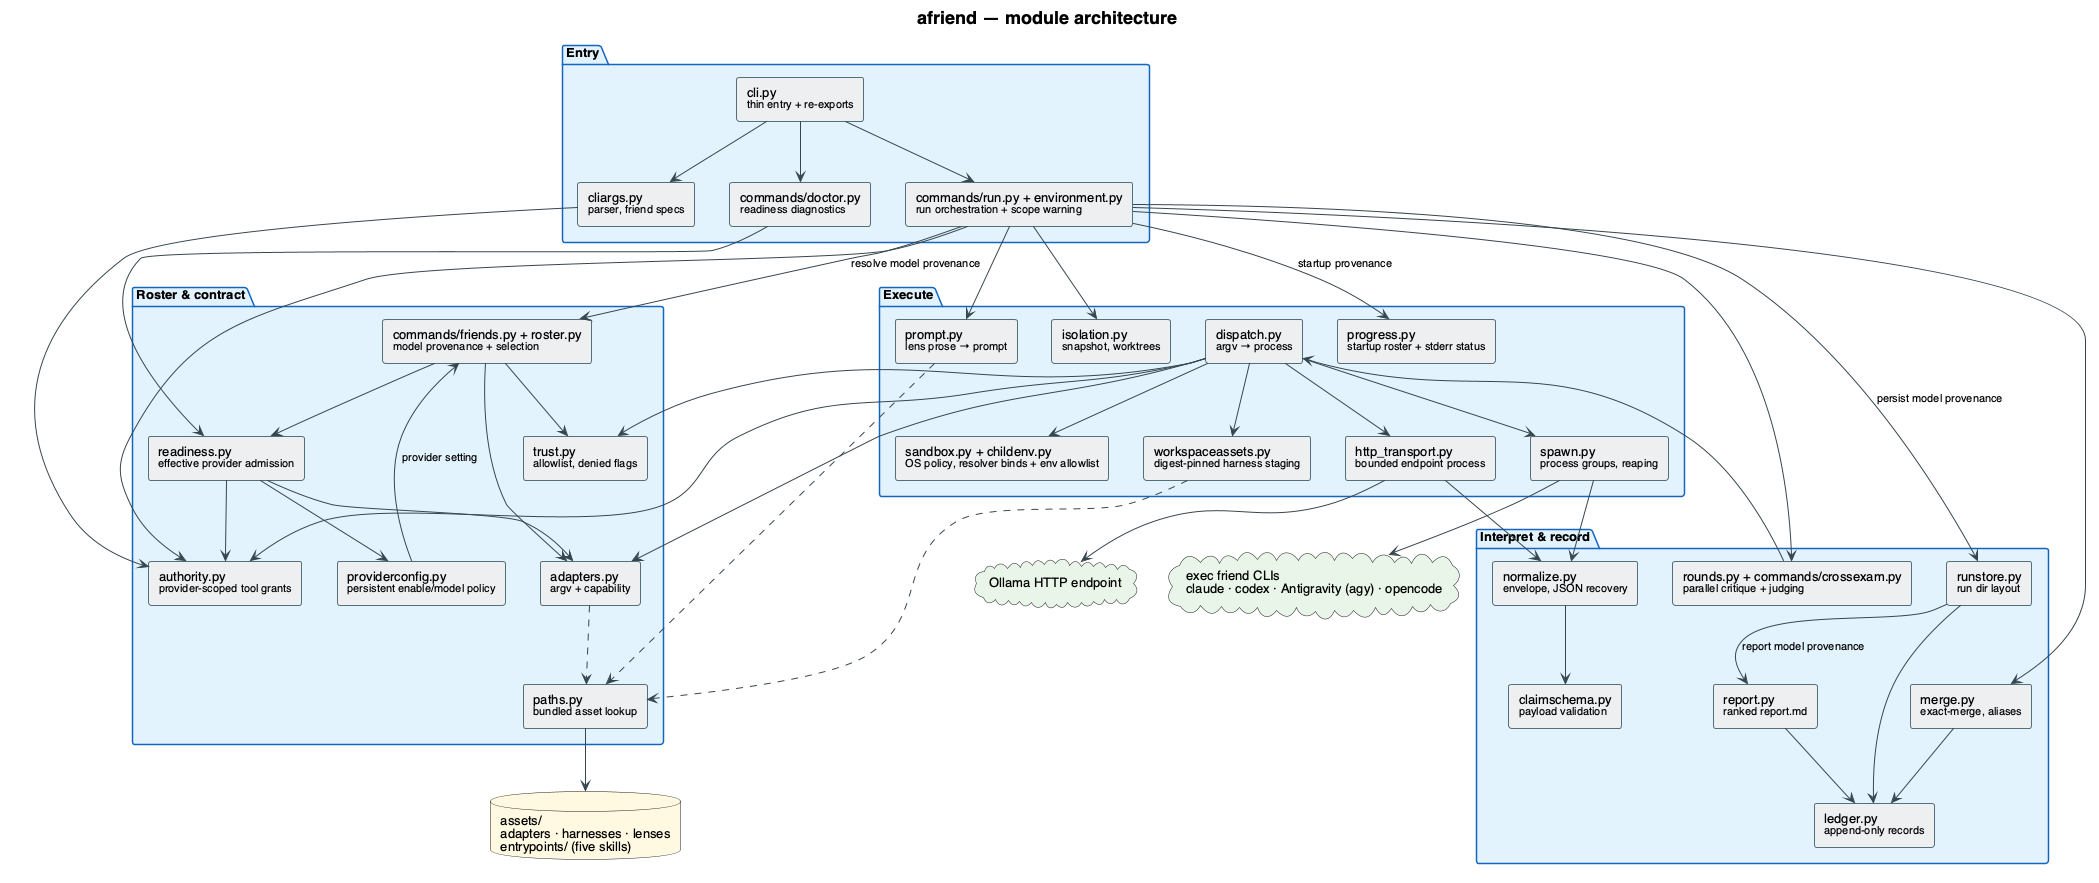

The diagram above was rendered by PlantUML. Its source (embedded in the PNG):
@startuml components
' Module architecture of the afriend package.
' Mirrors the real layout under src/afriend/.

skinparam backgroundColor #FFFFFF
skinparam defaultFontName "Helvetica"
skinparam defaultFontSize 13
skinparam shadowing false
skinparam ArrowColor #37474F
skinparam ArrowFontSize 11
skinparam TitleFontSize 18
skinparam componentStyle rectangle

skinparam rectangle {
  BorderColor #546E7A
  BackgroundColor #ECEFF1
  BorderThickness 1
  FontSize 13
}
skinparam package {
  BorderColor #1565C0
  BackgroundColor #E3F2FD
  FontSize 13
  FontStyle bold
}

title afriend — module architecture

package "Entry" {
  rectangle "cli.py\n<size:11>thin entry + re-exports</size>" as CLI
  rectangle "cliargs.py\n<size:11>parser, friend specs</size>" as ARGS
  rectangle "commands/run.py + environment.py\n<size:11>run orchestration + scope warning</size>" as RUN
  rectangle "commands/doctor.py\n<size:11>readiness diagnostics</size>" as DOC
}

package "Roster & contract" {
  rectangle "commands/friends.py + roster.py\n<size:11>model provenance + selection</size>" as ROSTER
  rectangle "providerconfig.py\n<size:11>persistent enable/model policy</size>" as PCONFIG
  rectangle "readiness.py\n<size:11>effective provider admission</size>" as READY
  rectangle "authority.py\n<size:11>provider-scoped tool grants</size>" as AUTH
  rectangle "adapters.py\n<size:11>argv + capability</size>" as ADAPT
  rectangle "trust.py\n<size:11>allowlist, denied flags</size>" as TRUST
  rectangle "paths.py\n<size:11>bundled asset lookup</size>" as PATHS
}

package "Execute" {
  rectangle "prompt.py\n<size:11>lens prose → prompt</size>" as PROMPT
  rectangle "isolation.py\n<size:11>snapshot, worktrees</size>" as ISO
  rectangle "workspaceassets.py\n<size:11>digest-pinned harness staging</size>" as WSA
  rectangle "sandbox.py + childenv.py\n<size:11>OS policy, resolver binds + env allowlist</size>" as SANDBOX
  rectangle "dispatch.py\n<size:11>argv → process</size>" as DISP
  rectangle "spawn.py\n<size:11>process groups, reaping</size>" as SPAWN
  rectangle "http_transport.py\n<size:11>bounded endpoint process</size>" as HTTPX
  rectangle "progress.py\n<size:11>startup roster + stderr status</size>" as PROGRESS
}

package "Interpret & record" {
  rectangle "normalize.py\n<size:11>envelope, JSON recovery</size>" as NORM
  rectangle "claimschema.py\n<size:11>payload validation</size>" as SCHEMA
  rectangle "merge.py\n<size:11>exact-merge, aliases</size>" as MERGE
  rectangle "rounds.py + commands/crossexam.py\n<size:11>parallel critique + judging</size>" as ROUNDS
  rectangle "ledger.py\n<size:11>append-only records</size>" as LEDGER
  rectangle "report.py\n<size:11>ranked report.md</size>" as REPORT
  rectangle "runstore.py\n<size:11>run dir layout</size>" as STORE
}

database "assets/\nadapters · harnesses · lenses\nentrypoints/ (five skills)" as ASSETS #FFF8E1
cloud "exec friend CLIs\nclaude · codex · Antigravity (agy) · opencode" as FRIENDS #E8F5E9
cloud "Ollama HTTP endpoint" as HTTP #E8F5E9

CLI --> ARGS
CLI --> RUN
CLI --> DOC

RUN --> ROSTER : resolve model provenance
RUN --> AUTH
RUN --> PROMPT
RUN --> ISO
RUN --> ROUNDS
RUN --> MERGE
RUN --> STORE : persist model provenance
RUN --> PROGRESS : startup provenance

ARGS --> AUTH
ROSTER --> ADAPT
ROSTER --> READY
ROSTER --> TRUST
PCONFIG --> ROSTER : provider setting
READY --> PCONFIG
READY --> AUTH
READY --> ADAPT
DOC --> READY

PATHS --> ASSETS
ADAPT ..> PATHS
PROMPT ..> PATHS
WSA ..> PATHS

ROUNDS --> DISP
DISP --> ADAPT
DISP --> AUTH
DISP --> TRUST
DISP --> WSA
DISP --> SANDBOX
DISP --> SPAWN
DISP --> HTTPX
SPAWN --> FRIENDS
SPAWN --> NORM
HTTPX --> HTTP
HTTPX --> NORM
NORM --> SCHEMA

MERGE --> LEDGER
STORE --> LEDGER
STORE --> REPORT : report model provenance
REPORT --> LEDGER

@enduml